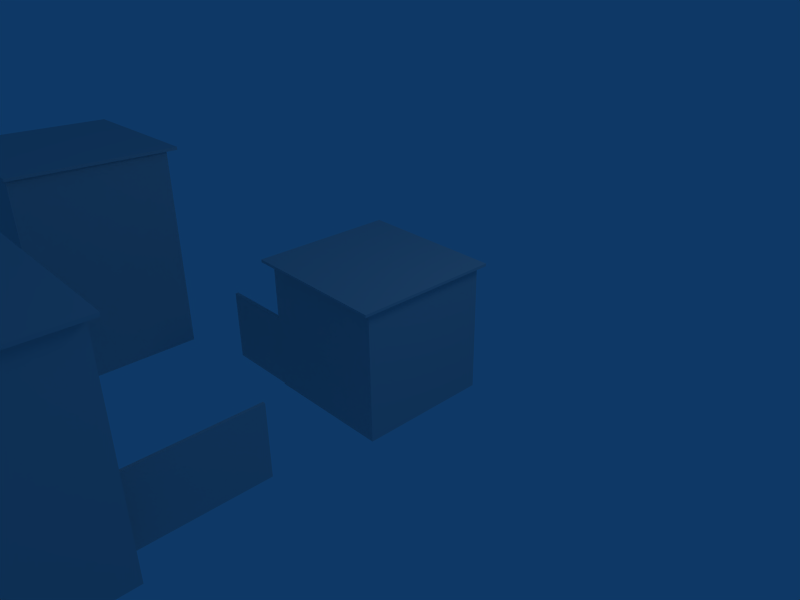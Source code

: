 # Source: favela.blend  (saved by Blender 2.49.2; exported with 4.5.12 LTS)
import bpy
from mathutils import Matrix  # noqa: F401  (used for matrix-valued properties, if any)

bpy.ops.wm.read_factory_settings(use_empty=True)
scene = bpy.context.scene
scene.name = 'Scene'

# ---- collections
col_collection_1 = bpy.data.collections.new('Collection 1'); scene.collection.children.link(col_collection_1)

# ---- materials (node trees are filled in below, after node groups)
mat_uv = bpy.data.materials.new('uv')
mat_uv.alpha_threshold = 0.0
mat_uv.roughness = 0.5
mat_uv.line_color = (0.0, 0.0, 0.0, 1.0)

# ---- material node trees

# ---- world
world_world = bpy.data.worlds.new('World'); scene.world = world_world
world_world.color = (0.05656, 0.2208, 0.4)
world_world.use_sun_shadow = False
world_world.sun_shadow_jitter_overblur = 0.0
world_world.cycles.sampling_method = 'MANUAL'
world_world.cycles.sample_map_resolution = 256

# ---- cameras
cam_camera = bpy.data.cameras.new('Camera')
cam_camera.passepartout_alpha = 0.2
cam_camera.clip_end = 100.0
cam_camera.lens = 35.0
cam_camera.ortho_scale = 7.314
cam_camera.show_passepartout = False
cam_camera.show_safe_areas = True
cam_camera.dof.focus_distance = 0.0
cam_camera.dof.aperture_fstop = 128.0

# ---- lights
light_spot = bpy.data.lights.new('Spot', 'POINT')
light_spot.transmission_factor = 0.0
light_spot.cutoff_distance = 30.0
light_spot.energy = 100.0
light_spot.shadow_buffer_clip_start = 1.001
light_spot.shadow_soft_size = 1.0
light_spot.shadow_maximum_resolution = 0.006
light_spot.use_absolute_resolution = True
light_spot.cycles.use_multiple_importance_sampling = False

# ---- meshes
me_cube_007 = bpy.data.meshes.new('Cube.007')
me_cube_007.from_pydata([(1.0, 1.0, -1.0), (1.0, -1.0, -1.0), (-1.0, -1.0, -1.0), (-1.0, 1.0, -1.0), (1.0, 1.0, 1.0), (1.0, -1.0, 1.0), (-1.0, -1.0, 1.0), (-1.0, 1.0, 1.0)], [], [(0, 1, 2, 3), (4, 7, 6, 5), (0, 4, 5, 1), (1, 5, 6, 2), (2, 6, 7, 3), (4, 0, 3, 7)])
_uv = me_cube_007.uv_layers.new(name='UVTex')
_uv.uv.foreach_set('vector', [0.6667, 0.1667, 0.5, 0.3333, 0.3333, 0.1667, 0.5, 0.0, 0.1667, 0.6667, 9.934e-08, 0.5, 0.1667, 0.3333, 0.3333, 0.5, 0.02006, 0.9909, 0.02432, 0.01937, 0.9841, 0.0151, 0.98, 0.9987, 0.5, 0.3333, 0.3333, 0.5, 0.1667, 0.3333, 0.3333, 0.1667, 0.006882, 0.9937, 0.01014, -0.001701, 1.0, 0.01849, 1.006, 0.9959, 0.3333, 1.0, 0.0, 1.0, 9.934e-09, 0.6667, 0.3333, 0.6667])
me_cube_007.use_remesh_preserve_volume = False
me_cube_007.use_remesh_preserve_attributes = False
me_cube_007.use_mirror_vertex_groups = False
me_cube_007.update()
me_cube_006 = bpy.data.meshes.new('Cube.006')
me_cube_006.from_pydata([(1.0, 1.0, -1.0), (1.0, -1.0, -1.0), (-1.0, -1.0, -1.0), (-1.0, 1.0, -1.0), (1.0, 1.0, 1.0), (1.0, -1.0, 1.0), (-1.0, -1.0, 1.0), (-1.0, 1.0, 1.0)], [], [(0, 1, 2, 3), (4, 7, 6, 5), (0, 4, 5, 1), (1, 5, 6, 2), (2, 6, 7, 3), (4, 0, 3, 7)])
_uv = me_cube_006.uv_layers.new(name='UVTex')
_uv.uv.foreach_set('vector', [0.6667, 0.1667, 0.5, 0.3333, 0.3333, 0.1667, 0.5, 0.0, 0.1667, 0.6667, 9.934e-08, 0.5, 0.1667, 0.3333, 0.3333, 0.5, 0.02006, 0.9909, 0.02432, 0.01937, 0.9841, 0.0151, 0.98, 0.9987, 0.5, 0.3333, 0.3333, 0.5, 0.1667, 0.3333, 0.3333, 0.1667, 0.006882, 0.9937, 0.01014, -0.001701, 1.0, 0.01849, 1.006, 0.9959, 0.3333, 1.0, 0.0, 1.0, 9.934e-09, 0.6667, 0.3333, 0.6667])
me_cube_006.use_remesh_preserve_volume = False
me_cube_006.use_remesh_preserve_attributes = False
me_cube_006.use_mirror_vertex_groups = False
me_cube_006.update()
me_cube_005 = bpy.data.meshes.new('Cube.005')
me_cube_005.from_pydata([(1.0, 1.0, -1.0), (1.0, -1.0, -1.0), (-1.0, -1.0, -1.0), (-1.0, 1.0, -1.0), (1.0, 1.0, 1.0), (1.0, -1.0, 1.0), (-1.0, -1.0, 1.0), (-1.0, 1.0, 1.0), (0.9644, 0.9206, -95.52), (0.9644, -0.8916, -95.52), (-0.8473, -0.8916, -97.93), (-0.8473, 0.9206, -97.93), (0.9201, 0.9206, -0.01789), (0.9201, -0.8916, -0.01789), (-0.8922, -0.8916, -0.8968), (-0.8922, 0.9206, -0.8968)], [], [(0, 1, 2, 3), (4, 7, 6, 5), (0, 4, 5, 1), (1, 5, 6, 2), (2, 6, 7, 3), (4, 0, 3, 7), (8, 9, 10, 11), (12, 15, 14, 13), (8, 12, 13, 9), (9, 13, 14, 10), (10, 14, 15, 11), (12, 8, 11, 15)])
_uv = me_cube_005.uv_layers.new(name='UVTex')
_uv.uv.foreach_set('vector', [0.9982, 0.995, 0.002555, 1.0, 0.004395, -0.003134, 1.0, 0.01589, 0.2336, 1.004, -0.00486, 0.006135, 0.9908, 0.005972, 0.9861, 1.004, 0.2578, 0.6017, 0.4934, 0.6063, 0.4888, 0.842, 0.2531, 0.8374, 0.9912, 0.3591, 0.9912, 0.6238, 0.7264, 0.6238, 0.7264, 0.3591, 0.267, 0.1304, 0.5027, 0.135, 0.4981, 0.3707, 0.2624, 0.366, 0.4934, 0.6063, 0.2578, 0.6017, 0.2624, 0.366, 0.4981, 0.3707, 0.5, 0.5, 0.25, 0.5, 0.25, 0.25, 0.5, 0.25, 0.75, 0.5, 0.75, 0.25, 1.0, 0.25, 1.0, 0.5, 0.5, 0.5, 0.5, 0.75, 0.25, 0.75, 0.25, 0.5, 0.25, 0.5, 0.0, 0.5, 2.827e-07, 0.25, 0.25, 0.25, 0.25, 0.25, 0.25, 0.0, 0.5, 1.885e-07, 0.5, 0.25, 0.75, 0.5, 0.5, 0.5, 0.5, 0.25, 0.75, 0.25])
me_cube_005.materials.append(mat_uv)
me_cube_005.use_remesh_preserve_volume = False
me_cube_005.use_remesh_preserve_attributes = False
me_cube_005.use_mirror_vertex_groups = False
me_cube_005.update()
me_cube_004 = bpy.data.meshes.new('Cube.004')
me_cube_004.from_pydata([(1.0, 1.0, -1.0), (1.0, -1.0, -1.0), (-1.0, -1.0, -1.0), (-1.0, 1.0, -1.0), (1.0, 1.0, 0.9509), (1.0, -1.0, 0.9509), (-1.0, -1.0, 0.9848), (-1.0, 1.0, 0.9848), (1.0, -1.0, 0.0), (1.0, 1.0, 0.0), (-1.0, -1.0, 0.0), (-1.0, 1.0, 0.0), (1.112, 1.069, 0.9425), (1.112, -1.082, 0.9425), (-1.038, -1.082, 0.9795), (-1.038, 1.069, 0.9795), (1.113, 1.069, 0.9704), (1.113, -1.082, 0.9704), (-1.037, -1.082, 1.007), (-1.037, 1.069, 1.007)], [], [(0, 1, 2, 3), (4, 7, 6, 5), (0, 9, 8, 1), (9, 4, 5, 8), (1, 8, 10, 2), (8, 5, 6, 10), (2, 10, 11, 3), (10, 6, 7, 11), (4, 9, 11, 7), (9, 0, 3, 11), (12, 13, 14, 15), (16, 19, 18, 17), (12, 16, 17, 13), (13, 17, 18, 14), (14, 18, 19, 15), (16, 12, 15, 19)])
_uv = me_cube_004.uv_layers.new(name='UVTex')
_uv.uv.foreach_set('vector', [0.5816, 0.5004, 0.5816, 0.6627, 0.4153, 0.6627, 0.4153, 0.5004, 0.5816, 0.18, 0.4153, 0.18, 0.4153, 0.01365, 0.5816, 0.01365, 0.5816, 0.5004, 0.7418, 0.5004, 0.7418, 0.6627, 0.5816, 0.6627, 0.7418, 0.5004, 0.9021, 0.5004, 0.9021, 0.6627, 0.7418, 0.6627, 0.5816, 0.6627, 0.5816, 0.8229, 0.4153, 0.8229, 0.4153, 0.6627, 0.5816, 0.8229, 0.5816, 0.9832, 0.4153, 0.9832, 0.4153, 0.8229, 0.4153, 0.6627, 0.255, 0.6627, 0.255, 0.5004, 0.4153, 0.5004, 0.255, 0.6627, 0.0948, 0.6627, 0.0948, 0.5004, 0.255, 0.5004, 0.5816, 0.18, 0.5816, 0.3402, 0.4153, 0.3402, 0.4153, 0.18, 0.5816, 0.3402, 0.5816, 0.5004, 0.4153, 0.5004, 0.4153, 0.3402, 0.9982, 0.995, 0.002555, 1.0, 0.004395, -0.003134, 1.0, 0.01589, 0.2336, 1.004, -0.00486, 0.006135, 0.9908, 0.005972, 0.9861, 1.004, 0.2578, 0.6017, 0.4934, 0.6063, 0.4888, 0.842, 0.2531, 0.8374, 0.9912, 0.3591, 0.9912, 0.6238, 0.7264, 0.6238, 0.7264, 0.3591, 0.267, 0.1304, 0.5027, 0.135, 0.4981, 0.3707, 0.2624, 0.366, 0.4934, 0.6063, 0.2578, 0.6017, 0.2624, 0.366, 0.4981, 0.3707])
me_cube_004.materials.append(mat_uv)
me_cube_004.use_remesh_preserve_volume = False
me_cube_004.use_remesh_preserve_attributes = False
me_cube_004.use_mirror_vertex_groups = False
me_cube_004.update()
me_cube_003 = bpy.data.meshes.new('Cube.003')
me_cube_003.from_pydata([(1.0, 1.0, -1.0), (1.0, -1.0, -1.0), (-1.0, -1.0, -1.0), (-1.0, 1.0, -1.0), (1.0, 1.0, 0.9509), (1.0, -1.0, 0.9509), (-1.0, -1.0, 0.9848), (-1.0, 1.0, 0.9848), (1.0, -1.0, 0.0), (1.0, 1.0, 0.0), (-1.0, -1.0, 0.0), (-1.0, 1.0, 0.0), (1.112, 1.069, 0.9425), (1.112, -1.082, 0.9425), (-1.038, -1.082, 0.9795), (-1.038, 1.069, 0.9795), (1.113, 1.069, 0.9704), (1.113, -1.082, 0.9704), (-1.037, -1.082, 1.007), (-1.037, 1.069, 1.007)], [], [(0, 1, 2, 3), (4, 7, 6, 5), (0, 9, 8, 1), (9, 4, 5, 8), (1, 8, 10, 2), (8, 5, 6, 10), (2, 10, 11, 3), (10, 6, 7, 11), (4, 9, 11, 7), (9, 0, 3, 11), (12, 13, 14, 15), (16, 19, 18, 17), (12, 16, 17, 13), (13, 17, 18, 14), (14, 18, 19, 15), (16, 12, 15, 19)])
_uv = me_cube_003.uv_layers.new(name='UVTex')
_uv.uv.foreach_set('vector', [0.5816, 0.5004, 0.5816, 0.6627, 0.4153, 0.6627, 0.4153, 0.5004, 0.5816, 0.18, 0.4153, 0.18, 0.4153, 0.01365, 0.5816, 0.01365, 0.5816, 0.5004, 0.7418, 0.5004, 0.7418, 0.6627, 0.5816, 0.6627, 0.7418, 0.5004, 0.9021, 0.5004, 0.9021, 0.6627, 0.7418, 0.6627, 0.5816, 0.6627, 0.5816, 0.8229, 0.4153, 0.8229, 0.4153, 0.6627, 0.5816, 0.8229, 0.5816, 0.9832, 0.4153, 0.9832, 0.4153, 0.8229, 0.4153, 0.6627, 0.255, 0.6627, 0.255, 0.5004, 0.4153, 0.5004, 0.255, 0.6627, 0.0948, 0.6627, 0.0948, 0.5004, 0.255, 0.5004, 0.5816, 0.18, 0.5816, 0.3402, 0.4153, 0.3402, 0.4153, 0.18, 0.5816, 0.3402, 0.5816, 0.5004, 0.4153, 0.5004, 0.4153, 0.3402, 0.9982, 0.995, 0.002555, 1.0, 0.004395, -0.003134, 1.0, 0.01589, 0.2336, 1.004, -0.00486, 0.006135, 0.9908, 0.005972, 0.9861, 1.004, 0.2578, 0.6017, 0.4934, 0.6063, 0.4888, 0.842, 0.2531, 0.8374, 0.9912, 0.3591, 0.9912, 0.6238, 0.7264, 0.6238, 0.7264, 0.3591, 0.267, 0.1304, 0.5027, 0.135, 0.4981, 0.3707, 0.2624, 0.366, 0.4934, 0.6063, 0.2578, 0.6017, 0.2624, 0.366, 0.4981, 0.3707])
me_cube_003.materials.append(mat_uv)
me_cube_003.use_remesh_preserve_volume = False
me_cube_003.use_remesh_preserve_attributes = False
me_cube_003.use_mirror_vertex_groups = False
me_cube_003.update()
me_cube_001 = bpy.data.meshes.new('Cube.001')
me_cube_001.from_pydata([(1.0, 1.0, -1.0), (1.0, -1.0, -1.0), (-1.0, -1.0, -1.0), (-1.0, 1.0, -1.0), (1.0, 1.0, 1.0), (1.0, -1.0, 1.0), (-1.0, -1.0, 1.0), (-1.0, 1.0, 1.0), (0.9644, 0.9206, -95.52), (0.9644, -0.8916, -95.52), (-0.8473, -0.8916, -97.93), (-0.8473, 0.9206, -97.93), (0.9201, 0.9206, -0.01789), (0.9201, -0.8916, -0.01789), (-0.8922, -0.8916, -0.8968), (-0.8922, 0.9206, -0.8968)], [], [(0, 1, 2, 3), (4, 7, 6, 5), (0, 4, 5, 1), (1, 5, 6, 2), (2, 6, 7, 3), (4, 0, 3, 7), (8, 9, 10, 11), (12, 15, 14, 13), (8, 12, 13, 9), (9, 13, 14, 10), (10, 14, 15, 11), (12, 8, 11, 15)])
_uv = me_cube_001.uv_layers.new(name='UVTex')
_uv.uv.foreach_set('vector', [0.9982, 0.995, 0.002555, 1.0, 0.004395, -0.003134, 1.0, 0.01589, 0.2336, 1.004, -0.00486, 0.006135, 0.9908, 0.005972, 0.9861, 1.004, 0.2578, 0.6017, 0.4934, 0.6063, 0.4888, 0.842, 0.2531, 0.8374, 0.9912, 0.3591, 0.9912, 0.6238, 0.7264, 0.6238, 0.7264, 0.3591, 0.267, 0.1304, 0.5027, 0.135, 0.4981, 0.3707, 0.2624, 0.366, 0.4934, 0.6063, 0.2578, 0.6017, 0.2624, 0.366, 0.4981, 0.3707, 0.5, 0.5, 0.25, 0.5, 0.25, 0.25, 0.5, 0.25, 0.75, 0.5, 0.75, 0.25, 1.0, 0.25, 1.0, 0.5, 0.5, 0.5, 0.5, 0.75, 0.25, 0.75, 0.25, 0.5, 0.25, 0.5, 0.0, 0.5, 2.827e-07, 0.25, 0.25, 0.25, 0.25, 0.25, 0.25, 0.0, 0.5, 1.885e-07, 0.5, 0.25, 0.75, 0.5, 0.5, 0.5, 0.5, 0.25, 0.75, 0.25])
me_cube_001.materials.append(mat_uv)
me_cube_001.use_remesh_preserve_volume = False
me_cube_001.use_remesh_preserve_attributes = False
me_cube_001.use_mirror_vertex_groups = False
me_cube_001.update()

# ---- objects
ob_staccionata1 = bpy.data.objects.new('staccionata1', me_cube_007)
ob_staccionata2 = bpy.data.objects.new('staccionata2', me_cube_006)
ob_tetto1_001 = bpy.data.objects.new('tetto1.001', me_cube_005)
ob_favela2_001 = bpy.data.objects.new('favela2.001', me_cube_004)
ob_favela2 = bpy.data.objects.new('favela2', me_cube_003)
ob_tetto1 = bpy.data.objects.new('tetto1', me_cube_001)
ob_lamp = bpy.data.objects.new('Lamp', light_spot)
ob_camera = bpy.data.objects.new('Camera', cam_camera)

# ---- transforms, parenting, visibility, modifiers, constraints
ob_staccionata1.location = (-1.583, -0.9634, -0.4421)
ob_staccionata1.rotation_euler = (0.0, -0.0, -1.571)
ob_staccionata1.scale = (0.02316, 0.5785, 0.5512)
ob_staccionata1.lock_rotations_4d = False
ob_staccionata1.empty_display_type = 'ARROWS'
ob_staccionata1.lineart.crease_threshold = 0.0
ob_staccionata2.location = (0.6508, -3.387, -0.4419)
ob_staccionata2.scale = (0.02316, 1.0, 0.5512)
ob_staccionata2.lock_rotations_4d = False
ob_staccionata2.empty_display_type = 'ARROWS'
ob_staccionata2.lineart.crease_threshold = 0.0
ob_tetto1_001.location = (-4.012, -7.472, 0.9941)
ob_tetto1_001.rotation_euler = (0.0, 0.02479, 0.0)
ob_tetto1_001.scale = (1.104, 1.104, 0.02061)
ob_tetto1_001.lock_rotations_4d = False
ob_tetto1_001.empty_display_type = 'ARROWS'
ob_tetto1_001.lineart.crease_threshold = 0.0
ob_favela2_001.location = (-4.313, -2.437, 0.6685)
ob_favela2_001.rotation_euler = (0.0, -0.0, 1.571)
ob_favela2_001.scale = (1.149, 1.149, 1.654)
ob_favela2_001.lock_rotations_4d = False
ob_favela2_001.empty_display_type = 'ARROWS'
ob_favela2_001.lineart.crease_threshold = 0.0
ob_favela2.location = (0.02956, -5.543, 0.6685)
ob_favela2.scale = (1.149, 1.149, 1.654)
ob_favela2.lock_rotations_4d = False
ob_favela2.empty_display_type = 'ARROWS'
ob_favela2.lineart.crease_threshold = 0.0
ob_tetto1.location = (-0.01516, -0.01597, 0.9941)
ob_tetto1.rotation_euler = (0.0, 0.02479, 0.0)
ob_tetto1.scale = (1.104, 1.104, 0.02061)
ob_tetto1.lock_rotations_4d = False
ob_tetto1.empty_display_type = 'ARROWS'
ob_tetto1.lineart.crease_threshold = 0.0
ob_lamp.location = (4.076, 1.005, 5.904)
ob_lamp.rotation_euler = (0.6503, 0.05522, 1.866)
ob_lamp.lock_rotations_4d = False
ob_lamp.empty_display_type = 'ARROWS'
ob_lamp.color = (0.0, 0.0, 0.0, 0.0)
ob_lamp.lineart.crease_threshold = 0.0
ob_camera.location = (7.481, -6.508, 5.344)
ob_camera.rotation_euler = (1.109, 0.01082, 0.8149)
ob_camera.lock_rotations_4d = False
ob_camera.empty_display_type = 'ARROWS'
ob_camera.color = (0.0, 0.0, 0.0, 0.0)
ob_camera.display_type = 'WIRE'
ob_camera.lineart.crease_threshold = 0.0

# ---- collection membership
col_collection_1.objects.link(ob_staccionata1)
col_collection_1.objects.link(ob_staccionata2)
col_collection_1.objects.link(ob_tetto1_001)
col_collection_1.objects.link(ob_favela2_001)
col_collection_1.objects.link(ob_favela2)
col_collection_1.objects.link(ob_tetto1)
col_collection_1.objects.link(ob_lamp)
col_collection_1.objects.link(ob_camera)

# ---- scene / render settings (as saved in the file)
scene.camera = ob_camera
scene.frame_start = 1; scene.frame_end = 250; scene.frame_set(1)
scene.render.engine = 'BLENDER_EEVEE_NEXT'
scene.render.image_settings.file_format = 'JPEG'
scene.render.image_settings.color_mode = 'RGB'
scene.render.image_settings.compression = 90
scene.render.resolution_x = 800
scene.render.resolution_y = 600
scene.render.pixel_aspect_x = 100.0
scene.render.pixel_aspect_y = 100.0
scene.render.fps = 25
scene.render.dither_intensity = 0.0
scene.render.use_compositing = False
scene.render.use_sequencer = False
scene.render.bake_margin = 2
scene.render.bake_bias = 0.0
scene.render.use_stamp_time = False
scene.render.use_stamp_date = False
scene.render.use_stamp_frame = False
scene.render.use_stamp_camera = False
scene.render.use_stamp_scene = False
scene.render.use_stamp_filename = False
scene.render.use_stamp_render_time = False
scene.render.stamp_font_size = 0
scene.cycles.use_denoising = False
scene.cycles.samples = 10
scene.cycles.sampling_pattern = 'TABULATED_SOBOL'
scene.cycles.light_sampling_threshold = 0.0
scene.cycles.use_adaptive_sampling = False
scene.cycles.use_light_tree = False
scene.cycles.blur_glossy = 0.0
scene.cycles.volume_bounces = 1
scene.cycles.pixel_filter_type = 'GAUSSIAN'
scene.cycles.sample_clamp_indirect = 0.0
scene.view_settings.view_transform = 'Raw'
bpy.context.view_layer.update()
